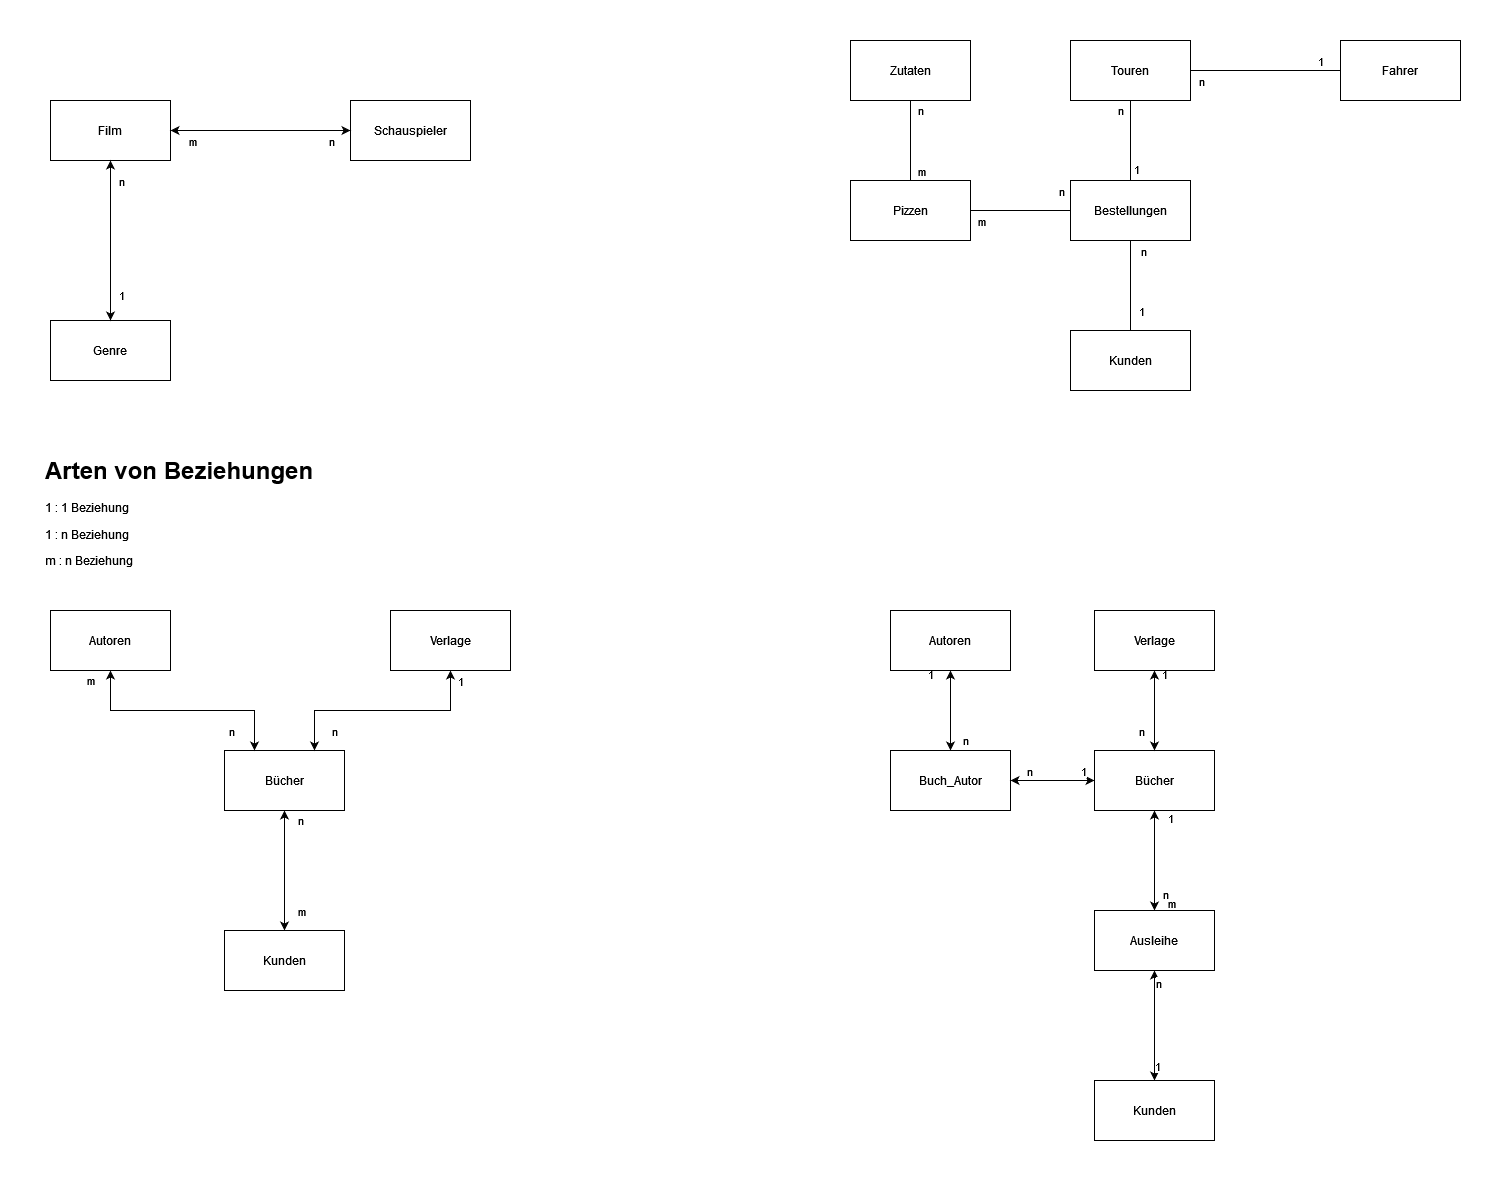

The diagram above was exported from draw.io. Its source (the exported page's mxGraphModel, read from the mxfile embedded in the PNG):
<mxGraphModel dx="1434" dy="774" grid="1" gridSize="10" guides="1" tooltips="1" connect="1" arrows="1" fold="1" page="1" pageScale="1" pageWidth="827" pageHeight="1169" math="0" shadow="0">
  <root>
    <mxCell id="0" />
    <mxCell id="1" parent="0" />
    <mxCell id="IYP4boaDb1MK-Y9kAv3H-1" value="Film" style="rounded=0;whiteSpace=wrap;html=1;" vertex="1" parent="1">
      <mxGeometry x="90" y="90" width="120" height="60" as="geometry" />
    </mxCell>
    <mxCell id="IYP4boaDb1MK-Y9kAv3H-2" value="Genre" style="rounded=0;whiteSpace=wrap;html=1;" vertex="1" parent="1">
      <mxGeometry x="90" y="310" width="120" height="60" as="geometry" />
    </mxCell>
    <mxCell id="IYP4boaDb1MK-Y9kAv3H-3" value="Schauspieler" style="rounded=0;whiteSpace=wrap;html=1;" vertex="1" parent="1">
      <mxGeometry x="390" y="90" width="120" height="60" as="geometry" />
    </mxCell>
    <mxCell id="IYP4boaDb1MK-Y9kAv3H-10" value="&lt;h1&gt;Arten von Beziehungen&lt;br&gt;&lt;/h1&gt;&lt;p&gt;1 : 1 Beziehung&lt;/p&gt;&lt;p&gt;1 : n Beziehung&lt;/p&gt;&lt;p&gt;m : n Beziehung&lt;br&gt;&lt;/p&gt;" style="text;html=1;strokeColor=none;fillColor=none;spacing=5;spacingTop=-20;whiteSpace=wrap;overflow=hidden;rounded=0;" vertex="1" parent="1">
      <mxGeometry x="80" y="440" width="520" height="130" as="geometry" />
    </mxCell>
    <mxCell id="IYP4boaDb1MK-Y9kAv3H-17" value="" style="endArrow=classic;startArrow=classic;html=1;rounded=0;exitX=0.5;exitY=0;exitDx=0;exitDy=0;entryX=0.5;entryY=1;entryDx=0;entryDy=0;" edge="1" parent="1" source="IYP4boaDb1MK-Y9kAv3H-2" target="IYP4boaDb1MK-Y9kAv3H-1">
      <mxGeometry width="50" height="50" relative="1" as="geometry">
        <mxPoint x="390" y="390" as="sourcePoint" />
        <mxPoint x="440" y="340" as="targetPoint" />
      </mxGeometry>
    </mxCell>
    <mxCell id="IYP4boaDb1MK-Y9kAv3H-19" value="n" style="edgeLabel;html=1;align=center;verticalAlign=middle;resizable=0;points=[];" vertex="1" connectable="0" parent="IYP4boaDb1MK-Y9kAv3H-17">
      <mxGeometry x="0.75" relative="1" as="geometry">
        <mxPoint x="10" as="offset" />
      </mxGeometry>
    </mxCell>
    <mxCell id="IYP4boaDb1MK-Y9kAv3H-20" value="1" style="edgeLabel;html=1;align=center;verticalAlign=middle;resizable=0;points=[];" vertex="1" connectable="0" parent="IYP4boaDb1MK-Y9kAv3H-17">
      <mxGeometry x="-0.675" y="-1" relative="1" as="geometry">
        <mxPoint x="9" as="offset" />
      </mxGeometry>
    </mxCell>
    <mxCell id="IYP4boaDb1MK-Y9kAv3H-18" value="" style="endArrow=classic;startArrow=classic;html=1;rounded=0;exitX=1;exitY=0.5;exitDx=0;exitDy=0;entryX=0;entryY=0.5;entryDx=0;entryDy=0;" edge="1" parent="1" source="IYP4boaDb1MK-Y9kAv3H-1" target="IYP4boaDb1MK-Y9kAv3H-3">
      <mxGeometry width="50" height="50" relative="1" as="geometry">
        <mxPoint x="390" y="390" as="sourcePoint" />
        <mxPoint x="440" y="340" as="targetPoint" />
      </mxGeometry>
    </mxCell>
    <mxCell id="IYP4boaDb1MK-Y9kAv3H-21" value="n" style="edgeLabel;html=1;align=center;verticalAlign=middle;resizable=0;points=[];" vertex="1" connectable="0" parent="IYP4boaDb1MK-Y9kAv3H-18">
      <mxGeometry x="0.7778" relative="1" as="geometry">
        <mxPoint y="10" as="offset" />
      </mxGeometry>
    </mxCell>
    <mxCell id="IYP4boaDb1MK-Y9kAv3H-22" value="m" style="edgeLabel;html=1;align=center;verticalAlign=middle;resizable=0;points=[];" vertex="1" connectable="0" parent="IYP4boaDb1MK-Y9kAv3H-18">
      <mxGeometry x="-0.7667" relative="1" as="geometry">
        <mxPoint y="10" as="offset" />
      </mxGeometry>
    </mxCell>
    <mxCell id="IYP4boaDb1MK-Y9kAv3H-28" value="n" style="edgeStyle=orthogonalEdgeStyle;rounded=0;orthogonalLoop=1;jettySize=auto;html=1;exitX=0.5;exitY=1;exitDx=0;exitDy=0;entryX=0.5;entryY=0;entryDx=0;entryDy=0;startArrow=classic;startFill=1;" edge="1" parent="1" source="IYP4boaDb1MK-Y9kAv3H-23" target="IYP4boaDb1MK-Y9kAv3H-26">
      <mxGeometry x="-0.8333" y="16" relative="1" as="geometry">
        <mxPoint as="offset" />
      </mxGeometry>
    </mxCell>
    <mxCell id="IYP4boaDb1MK-Y9kAv3H-35" value="m" style="edgeLabel;html=1;align=center;verticalAlign=middle;resizable=0;points=[];" vertex="1" connectable="0" parent="IYP4boaDb1MK-Y9kAv3H-28">
      <mxGeometry x="-0.1833" y="-1" relative="1" as="geometry">
        <mxPoint x="17" y="51" as="offset" />
      </mxGeometry>
    </mxCell>
    <mxCell id="IYP4boaDb1MK-Y9kAv3H-23" value="Bücher" style="rounded=0;whiteSpace=wrap;html=1;" vertex="1" parent="1">
      <mxGeometry x="264" y="740" width="120" height="60" as="geometry" />
    </mxCell>
    <mxCell id="IYP4boaDb1MK-Y9kAv3H-33" value="m" style="edgeStyle=orthogonalEdgeStyle;rounded=0;orthogonalLoop=1;jettySize=auto;html=1;exitX=0.5;exitY=1;exitDx=0;exitDy=0;entryX=0.25;entryY=0;entryDx=0;entryDy=0;startArrow=classic;startFill=1;" edge="1" parent="1" source="IYP4boaDb1MK-Y9kAv3H-24" target="IYP4boaDb1MK-Y9kAv3H-23">
      <mxGeometry x="-0.9107" y="-20" relative="1" as="geometry">
        <mxPoint as="offset" />
      </mxGeometry>
    </mxCell>
    <mxCell id="IYP4boaDb1MK-Y9kAv3H-34" value="n" style="edgeLabel;html=1;align=center;verticalAlign=middle;resizable=0;points=[];" vertex="1" connectable="0" parent="IYP4boaDb1MK-Y9kAv3H-33">
      <mxGeometry x="0.2857" y="-2" relative="1" as="geometry">
        <mxPoint x="16" y="18" as="offset" />
      </mxGeometry>
    </mxCell>
    <mxCell id="IYP4boaDb1MK-Y9kAv3H-24" value="&lt;div&gt;Autoren&lt;/div&gt;" style="rounded=0;whiteSpace=wrap;html=1;" vertex="1" parent="1">
      <mxGeometry x="90" y="600" width="120" height="60" as="geometry" />
    </mxCell>
    <mxCell id="IYP4boaDb1MK-Y9kAv3H-30" value="1" style="edgeStyle=orthogonalEdgeStyle;rounded=0;orthogonalLoop=1;jettySize=auto;html=1;exitX=0.5;exitY=1;exitDx=0;exitDy=0;entryX=0.75;entryY=0;entryDx=0;entryDy=0;startArrow=classic;startFill=1;" edge="1" parent="1" source="IYP4boaDb1MK-Y9kAv3H-25" target="IYP4boaDb1MK-Y9kAv3H-23">
      <mxGeometry x="-0.898" y="10" relative="1" as="geometry">
        <mxPoint as="offset" />
      </mxGeometry>
    </mxCell>
    <mxCell id="IYP4boaDb1MK-Y9kAv3H-31" value="n" style="edgeLabel;html=1;align=center;verticalAlign=middle;resizable=0;points=[];" vertex="1" connectable="0" parent="IYP4boaDb1MK-Y9kAv3H-30">
      <mxGeometry x="-0.2551" relative="1" as="geometry">
        <mxPoint x="-77" y="20" as="offset" />
      </mxGeometry>
    </mxCell>
    <mxCell id="IYP4boaDb1MK-Y9kAv3H-25" value="Verlage" style="rounded=0;whiteSpace=wrap;html=1;" vertex="1" parent="1">
      <mxGeometry x="430" y="600" width="120" height="60" as="geometry" />
    </mxCell>
    <mxCell id="IYP4boaDb1MK-Y9kAv3H-26" value="Kunden" style="rounded=0;whiteSpace=wrap;html=1;" vertex="1" parent="1">
      <mxGeometry x="264" y="920" width="120" height="60" as="geometry" />
    </mxCell>
    <mxCell id="IYP4boaDb1MK-Y9kAv3H-37" value="1" style="edgeStyle=orthogonalEdgeStyle;rounded=0;orthogonalLoop=1;jettySize=auto;html=1;exitX=0.5;exitY=1;exitDx=0;exitDy=0;startArrow=classic;startFill=1;" edge="1" parent="1" source="IYP4boaDb1MK-Y9kAv3H-39" target="IYP4boaDb1MK-Y9kAv3H-51">
      <mxGeometry x="-0.8333" y="16" relative="1" as="geometry">
        <mxPoint as="offset" />
        <mxPoint x="1120" y="1030" as="targetPoint" />
      </mxGeometry>
    </mxCell>
    <mxCell id="IYP4boaDb1MK-Y9kAv3H-38" value="m" style="edgeLabel;html=1;align=center;verticalAlign=middle;resizable=0;points=[];" vertex="1" connectable="0" parent="IYP4boaDb1MK-Y9kAv3H-37">
      <mxGeometry x="-0.1833" y="-1" relative="1" as="geometry">
        <mxPoint x="17" y="51" as="offset" />
      </mxGeometry>
    </mxCell>
    <mxCell id="IYP4boaDb1MK-Y9kAv3H-55" value="n" style="edgeLabel;html=1;align=center;verticalAlign=middle;resizable=0;points=[];" vertex="1" connectable="0" parent="IYP4boaDb1MK-Y9kAv3H-37">
      <mxGeometry x="0.5256" relative="1" as="geometry">
        <mxPoint x="10" y="7" as="offset" />
      </mxGeometry>
    </mxCell>
    <mxCell id="IYP4boaDb1MK-Y9kAv3H-39" value="Bücher" style="rounded=0;whiteSpace=wrap;html=1;" vertex="1" parent="1">
      <mxGeometry x="1134" y="740" width="120" height="60" as="geometry" />
    </mxCell>
    <mxCell id="IYP4boaDb1MK-Y9kAv3H-40" value="1" style="edgeStyle=orthogonalEdgeStyle;rounded=0;orthogonalLoop=1;jettySize=auto;html=1;exitX=0.5;exitY=1;exitDx=0;exitDy=0;startArrow=classic;startFill=1;" edge="1" parent="1" source="IYP4boaDb1MK-Y9kAv3H-42" target="IYP4boaDb1MK-Y9kAv3H-47">
      <mxGeometry x="-0.9107" y="-20" relative="1" as="geometry">
        <mxPoint as="offset" />
      </mxGeometry>
    </mxCell>
    <mxCell id="IYP4boaDb1MK-Y9kAv3H-41" value="n" style="edgeLabel;html=1;align=center;verticalAlign=middle;resizable=0;points=[];" vertex="1" connectable="0" parent="IYP4boaDb1MK-Y9kAv3H-40">
      <mxGeometry x="0.2857" y="-2" relative="1" as="geometry">
        <mxPoint x="16" y="18" as="offset" />
      </mxGeometry>
    </mxCell>
    <mxCell id="IYP4boaDb1MK-Y9kAv3H-42" value="&lt;div&gt;Autoren&lt;/div&gt;" style="rounded=0;whiteSpace=wrap;html=1;" vertex="1" parent="1">
      <mxGeometry x="930" y="600" width="120" height="60" as="geometry" />
    </mxCell>
    <mxCell id="IYP4boaDb1MK-Y9kAv3H-43" value="1" style="edgeStyle=orthogonalEdgeStyle;rounded=0;orthogonalLoop=1;jettySize=auto;html=1;exitX=0.5;exitY=1;exitDx=0;exitDy=0;entryX=0.5;entryY=0;entryDx=0;entryDy=0;startArrow=classic;startFill=1;" edge="1" parent="1" source="IYP4boaDb1MK-Y9kAv3H-45" target="IYP4boaDb1MK-Y9kAv3H-39">
      <mxGeometry x="-0.898" y="10" relative="1" as="geometry">
        <mxPoint as="offset" />
      </mxGeometry>
    </mxCell>
    <mxCell id="IYP4boaDb1MK-Y9kAv3H-44" value="n" style="edgeLabel;html=1;align=center;verticalAlign=middle;resizable=0;points=[];" vertex="1" connectable="0" parent="IYP4boaDb1MK-Y9kAv3H-43">
      <mxGeometry x="-0.2551" relative="1" as="geometry">
        <mxPoint x="-14" y="30" as="offset" />
      </mxGeometry>
    </mxCell>
    <mxCell id="IYP4boaDb1MK-Y9kAv3H-45" value="Verlage" style="rounded=0;whiteSpace=wrap;html=1;" vertex="1" parent="1">
      <mxGeometry x="1134" y="600" width="120" height="60" as="geometry" />
    </mxCell>
    <mxCell id="IYP4boaDb1MK-Y9kAv3H-52" style="edgeStyle=orthogonalEdgeStyle;rounded=0;orthogonalLoop=1;jettySize=auto;html=1;exitX=0.5;exitY=0;exitDx=0;exitDy=0;entryX=0.5;entryY=1;entryDx=0;entryDy=0;startArrow=classic;startFill=1;" edge="1" parent="1" source="IYP4boaDb1MK-Y9kAv3H-46" target="IYP4boaDb1MK-Y9kAv3H-51">
      <mxGeometry relative="1" as="geometry" />
    </mxCell>
    <mxCell id="IYP4boaDb1MK-Y9kAv3H-53" value="1" style="edgeLabel;html=1;align=center;verticalAlign=middle;resizable=0;points=[];" vertex="1" connectable="0" parent="IYP4boaDb1MK-Y9kAv3H-52">
      <mxGeometry x="-0.7204" y="-2" relative="1" as="geometry">
        <mxPoint as="offset" />
      </mxGeometry>
    </mxCell>
    <mxCell id="IYP4boaDb1MK-Y9kAv3H-54" value="n" style="edgeLabel;html=1;align=center;verticalAlign=middle;resizable=0;points=[];" vertex="1" connectable="0" parent="IYP4boaDb1MK-Y9kAv3H-52">
      <mxGeometry x="0.7742" y="-3" relative="1" as="geometry">
        <mxPoint as="offset" />
      </mxGeometry>
    </mxCell>
    <mxCell id="IYP4boaDb1MK-Y9kAv3H-46" value="Kunden" style="rounded=0;whiteSpace=wrap;html=1;" vertex="1" parent="1">
      <mxGeometry x="1134" y="1070" width="120" height="60" as="geometry" />
    </mxCell>
    <mxCell id="IYP4boaDb1MK-Y9kAv3H-47" value="Buch_Autor" style="rounded=0;whiteSpace=wrap;html=1;" vertex="1" parent="1">
      <mxGeometry x="930" y="740" width="120" height="60" as="geometry" />
    </mxCell>
    <mxCell id="IYP4boaDb1MK-Y9kAv3H-48" value="" style="endArrow=classic;startArrow=classic;html=1;rounded=0;entryX=0;entryY=0.5;entryDx=0;entryDy=0;exitX=1;exitY=0.5;exitDx=0;exitDy=0;" edge="1" parent="1" source="IYP4boaDb1MK-Y9kAv3H-47" target="IYP4boaDb1MK-Y9kAv3H-39">
      <mxGeometry width="50" height="50" relative="1" as="geometry">
        <mxPoint x="990" y="810" as="sourcePoint" />
        <mxPoint x="1040" y="760" as="targetPoint" />
      </mxGeometry>
    </mxCell>
    <mxCell id="IYP4boaDb1MK-Y9kAv3H-49" value="1" style="edgeLabel;html=1;align=center;verticalAlign=middle;resizable=0;points=[];" vertex="1" connectable="0" parent="IYP4boaDb1MK-Y9kAv3H-48">
      <mxGeometry x="0.7143" y="2" relative="1" as="geometry">
        <mxPoint y="-8" as="offset" />
      </mxGeometry>
    </mxCell>
    <mxCell id="IYP4boaDb1MK-Y9kAv3H-50" value="n" style="edgeLabel;html=1;align=center;verticalAlign=middle;resizable=0;points=[];" vertex="1" connectable="0" parent="IYP4boaDb1MK-Y9kAv3H-48">
      <mxGeometry x="-0.5714" y="2" relative="1" as="geometry">
        <mxPoint y="-8" as="offset" />
      </mxGeometry>
    </mxCell>
    <mxCell id="IYP4boaDb1MK-Y9kAv3H-51" value="Ausleihe" style="rounded=0;whiteSpace=wrap;html=1;" vertex="1" parent="1">
      <mxGeometry x="1134" y="900" width="120" height="60" as="geometry" />
    </mxCell>
    <mxCell id="IYP4boaDb1MK-Y9kAv3H-62" value="n" style="edgeStyle=orthogonalEdgeStyle;rounded=0;orthogonalLoop=1;jettySize=auto;html=1;exitX=0.5;exitY=0;exitDx=0;exitDy=0;startArrow=none;startFill=0;endArrow=none;endFill=0;" edge="1" parent="1" source="IYP4boaDb1MK-Y9kAv3H-56" target="IYP4boaDb1MK-Y9kAv3H-57">
      <mxGeometry x="0.75" y="-10" relative="1" as="geometry">
        <Array as="points">
          <mxPoint x="950" y="150" />
          <mxPoint x="950" y="150" />
        </Array>
        <mxPoint as="offset" />
      </mxGeometry>
    </mxCell>
    <mxCell id="IYP4boaDb1MK-Y9kAv3H-65" value="m" style="edgeLabel;html=1;align=center;verticalAlign=middle;resizable=0;points=[];" vertex="1" connectable="0" parent="IYP4boaDb1MK-Y9kAv3H-62">
      <mxGeometry x="-0.0818" y="-5" relative="1" as="geometry">
        <mxPoint x="5" y="27" as="offset" />
      </mxGeometry>
    </mxCell>
    <mxCell id="IYP4boaDb1MK-Y9kAv3H-56" value="Pizzen" style="rounded=0;whiteSpace=wrap;html=1;" vertex="1" parent="1">
      <mxGeometry x="890" y="170" width="120" height="60" as="geometry" />
    </mxCell>
    <mxCell id="IYP4boaDb1MK-Y9kAv3H-57" value="Zutaten" style="rounded=0;whiteSpace=wrap;html=1;" vertex="1" parent="1">
      <mxGeometry x="890" y="30" width="120" height="60" as="geometry" />
    </mxCell>
    <mxCell id="IYP4boaDb1MK-Y9kAv3H-58" value="Kunden" style="rounded=0;whiteSpace=wrap;html=1;" vertex="1" parent="1">
      <mxGeometry x="1110" y="320" width="120" height="60" as="geometry" />
    </mxCell>
    <mxCell id="IYP4boaDb1MK-Y9kAv3H-59" value="Bestellungen" style="rounded=0;whiteSpace=wrap;html=1;" vertex="1" parent="1">
      <mxGeometry x="1110" y="170" width="120" height="60" as="geometry" />
    </mxCell>
    <mxCell id="IYP4boaDb1MK-Y9kAv3H-60" value="Fahrer" style="rounded=0;whiteSpace=wrap;html=1;" vertex="1" parent="1">
      <mxGeometry x="1380" y="30" width="120" height="60" as="geometry" />
    </mxCell>
    <mxCell id="IYP4boaDb1MK-Y9kAv3H-72" value="n" style="edgeStyle=orthogonalEdgeStyle;rounded=0;orthogonalLoop=1;jettySize=auto;html=1;exitX=0.5;exitY=1;exitDx=0;exitDy=0;startArrow=none;startFill=0;endArrow=none;endFill=0;" edge="1" parent="1" source="IYP4boaDb1MK-Y9kAv3H-61" target="IYP4boaDb1MK-Y9kAv3H-59">
      <mxGeometry x="-0.75" y="-10" relative="1" as="geometry">
        <Array as="points">
          <mxPoint x="1170" y="130" />
          <mxPoint x="1170" y="130" />
        </Array>
        <mxPoint as="offset" />
      </mxGeometry>
    </mxCell>
    <mxCell id="IYP4boaDb1MK-Y9kAv3H-73" value="1" style="edgeLabel;html=1;align=center;verticalAlign=middle;resizable=0;points=[];" vertex="1" connectable="0" parent="IYP4boaDb1MK-Y9kAv3H-72">
      <mxGeometry x="0.7091" y="5" relative="1" as="geometry">
        <mxPoint as="offset" />
      </mxGeometry>
    </mxCell>
    <mxCell id="IYP4boaDb1MK-Y9kAv3H-74" style="edgeStyle=orthogonalEdgeStyle;rounded=0;orthogonalLoop=1;jettySize=auto;html=1;exitX=1;exitY=0.5;exitDx=0;exitDy=0;entryX=0;entryY=0.5;entryDx=0;entryDy=0;startArrow=none;startFill=0;endArrow=none;endFill=0;" edge="1" parent="1" source="IYP4boaDb1MK-Y9kAv3H-61" target="IYP4boaDb1MK-Y9kAv3H-60">
      <mxGeometry relative="1" as="geometry" />
    </mxCell>
    <mxCell id="IYP4boaDb1MK-Y9kAv3H-75" value="n" style="edgeLabel;html=1;align=center;verticalAlign=middle;resizable=0;points=[];" vertex="1" connectable="0" parent="IYP4boaDb1MK-Y9kAv3H-74">
      <mxGeometry x="-0.68" y="2" relative="1" as="geometry">
        <mxPoint x="-14" y="12" as="offset" />
      </mxGeometry>
    </mxCell>
    <mxCell id="IYP4boaDb1MK-Y9kAv3H-76" value="1" style="edgeLabel;html=1;align=center;verticalAlign=middle;resizable=0;points=[];" vertex="1" connectable="0" parent="IYP4boaDb1MK-Y9kAv3H-74">
      <mxGeometry x="0.72" y="2" relative="1" as="geometry">
        <mxPoint y="-8" as="offset" />
      </mxGeometry>
    </mxCell>
    <mxCell id="IYP4boaDb1MK-Y9kAv3H-61" value="Touren" style="rounded=0;whiteSpace=wrap;html=1;" vertex="1" parent="1">
      <mxGeometry x="1110" y="30" width="120" height="60" as="geometry" />
    </mxCell>
    <mxCell id="IYP4boaDb1MK-Y9kAv3H-66" value="" style="endArrow=none;startArrow=none;html=1;rounded=0;exitX=1;exitY=0.5;exitDx=0;exitDy=0;entryX=0;entryY=0.5;entryDx=0;entryDy=0;startFill=0;endFill=0;" edge="1" parent="1" source="IYP4boaDb1MK-Y9kAv3H-56" target="IYP4boaDb1MK-Y9kAv3H-59">
      <mxGeometry width="50" height="50" relative="1" as="geometry">
        <mxPoint x="1370" y="360" as="sourcePoint" />
        <mxPoint x="1420" y="310" as="targetPoint" />
      </mxGeometry>
    </mxCell>
    <mxCell id="IYP4boaDb1MK-Y9kAv3H-67" value="m" style="edgeLabel;html=1;align=center;verticalAlign=middle;resizable=0;points=[];" vertex="1" connectable="0" parent="IYP4boaDb1MK-Y9kAv3H-66">
      <mxGeometry x="-0.2" y="-4" relative="1" as="geometry">
        <mxPoint x="-30" y="6" as="offset" />
      </mxGeometry>
    </mxCell>
    <mxCell id="IYP4boaDb1MK-Y9kAv3H-68" value="n" style="edgeLabel;html=1;align=center;verticalAlign=middle;resizable=0;points=[];" vertex="1" connectable="0" parent="IYP4boaDb1MK-Y9kAv3H-66">
      <mxGeometry x="0.5" y="1" relative="1" as="geometry">
        <mxPoint x="15" y="-19" as="offset" />
      </mxGeometry>
    </mxCell>
    <mxCell id="IYP4boaDb1MK-Y9kAv3H-69" value="" style="endArrow=none;startArrow=none;html=1;rounded=0;entryX=0.5;entryY=1;entryDx=0;entryDy=0;exitX=0.5;exitY=0;exitDx=0;exitDy=0;startFill=0;endFill=0;" edge="1" parent="1" source="IYP4boaDb1MK-Y9kAv3H-58" target="IYP4boaDb1MK-Y9kAv3H-59">
      <mxGeometry width="50" height="50" relative="1" as="geometry">
        <mxPoint x="1170" y="310" as="sourcePoint" />
        <mxPoint x="1420" y="310" as="targetPoint" />
      </mxGeometry>
    </mxCell>
    <mxCell id="IYP4boaDb1MK-Y9kAv3H-70" value="1" style="edgeLabel;html=1;align=center;verticalAlign=middle;resizable=0;points=[];" vertex="1" connectable="0" parent="IYP4boaDb1MK-Y9kAv3H-69">
      <mxGeometry x="0.6" relative="1" as="geometry">
        <mxPoint x="10" y="52" as="offset" />
      </mxGeometry>
    </mxCell>
    <mxCell id="IYP4boaDb1MK-Y9kAv3H-71" value="n" style="edgeLabel;html=1;align=center;verticalAlign=middle;resizable=0;points=[];" vertex="1" connectable="0" parent="IYP4boaDb1MK-Y9kAv3H-69">
      <mxGeometry x="-0.6444" y="-1" relative="1" as="geometry">
        <mxPoint x="11" y="-64" as="offset" />
      </mxGeometry>
    </mxCell>
  </root>
</mxGraphModel>